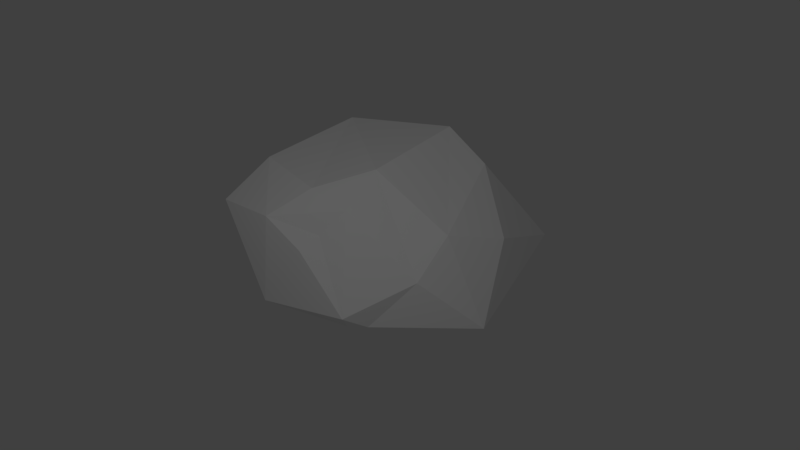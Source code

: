# Source: steinModell.blend  (saved by Blender 2.78.0; exported with 4.5.12 LTS)
import bpy
from mathutils import Matrix  # noqa: F401  (used for matrix-valued properties, if any)

bpy.ops.wm.read_factory_settings(use_empty=True)
scene = bpy.context.scene
scene.name = 'Scene'

# ---- collections
col_collection_1 = bpy.data.collections.new('Collection 1'); scene.collection.children.link(col_collection_1)

# ---- world
world_world = bpy.data.worlds.new('World'); scene.world = world_world
world_world.color = (0.05088, 0.05088, 0.05088)
world_world.use_sun_shadow = False
world_world.sun_shadow_jitter_overblur = 0.0
world_world.cycles.sampling_method = 'MANUAL'

# ---- cameras
cam_camera = bpy.data.cameras.new('Camera')
cam_camera.clip_end = 100.0
cam_camera.lens = 35.0
cam_camera.sensor_width = 32.0
cam_camera.sensor_height = 18.0
cam_camera.ortho_scale = 7.314
cam_camera.dof.focus_distance = 0.0
cam_camera.dof.aperture_fstop = 128.0

# ---- lights
light_lamp = bpy.data.lights.new('Lamp', 'POINT')
light_lamp.transmission_factor = 0.0
light_lamp.cutoff_distance = 30.0
light_lamp.energy = 100.0
light_lamp.shadow_buffer_clip_start = 1.001
light_lamp.shadow_soft_size = 0.1
light_lamp.shadow_maximum_resolution = 0.006
light_lamp.use_absolute_resolution = True

# ---- meshes
me_plane = bpy.data.meshes.new('Plane')
me_plane.from_pydata([(-0.08953, 0.06455, -0.3486), (-0.9641, -0.06444, 0.07992), (-0.4765, -0.896, 0.6991), (-0.06813, -1.415, 0.1375), (0.892, -0.9586, 0.1375), (0.892, 0.04401, 0.1375), (0.892, 1.041, 0.1375), (-0.2903, 1.33, 0.1375), (-0.7699, 0.9776, 0.1375), (0.1658, 1.664, 0.1375), (-1.071, -0.1421, 1.697), (-0.6371, -0.9945, 1.956), (-0.1829, -1.511, 1.923), (0.9354, -1.146, 1.677), (1.162, 0.1246, 2.069), (1.159, 1.321, 1.984), (-0.5276, 1.33, 1.96), (-0.9231, 0.9597, 1.913), (1.158, -0.0912, 2.065), (0.683, 0.6887, 2.312), (-0.2777, -0.4082, 2.312), (-0.04388, -0.02534, 2.392), (0.2002, 1.918, 1.491), (0.2055, 1.0, 2.312), (-0.4598, 0.2669, 2.309), (1.069, -0.1033, 2.247), (0.2041, -0.3341, 2.309), (0.007476, -0.9028, 2.312), (0.3661, -0.5422, 2.312), (0.2356, 1.533, 2.05)], [], [(17, 16, 7), (13, 18, 25), (14, 15, 19), (24, 20, 21), (6, 9, 22), (5, 6, 14), (2, 12, 11), (5, 14, 18), (3, 4, 12), (4, 5, 18), (1, 2, 11), (8, 1, 17), (7, 8, 17), (9, 7, 22), (0, 9, 6), (0, 7, 9), (0, 8, 7), (0, 1, 8), (0, 2, 1), (0, 5, 4), (0, 4, 3), (0, 3, 2), (0, 6, 5), (11, 27, 21, 20), (15, 29, 23), (21, 26, 28, 25), (19, 24, 21), (23, 29, 16), (23, 19, 15), (21, 27, 26), (18, 14, 25), (10, 11, 20), (24, 17, 10), (25, 28, 13), (25, 19, 21), (19, 25, 14), (26, 27, 13, 28), (27, 11, 12), (13, 27, 12), (23, 24, 19), (24, 23, 17), (16, 17, 23), (20, 24, 10), (22, 7, 16), (22, 15, 6), (14, 6, 15), (18, 13, 4), (11, 10, 1), (17, 1, 10), (12, 2, 3), (12, 4, 13), (16, 29, 22), (29, 15, 22)])
me_plane.use_remesh_preserve_volume = False
me_plane.use_remesh_preserve_attributes = False
me_plane.use_mirror_vertex_groups = False
me_plane.update()

# ---- objects
ob_plane = bpy.data.objects.new('Plane', me_plane)
ob_lamp = bpy.data.objects.new('Lamp', light_lamp)
ob_camera = bpy.data.objects.new('Camera', cam_camera)

# ---- transforms, parenting, visibility, modifiers, constraints
ob_plane.location = (0.0, -0.03969, 1.194)
ob_plane.rotation_euler = (0.2032, 1.571, 0.0)
ob_plane.lineart.crease_threshold = 0.0
ob_lamp.location = (7.479, -1.498, 1.638)
ob_lamp.rotation_euler = (0.6503, 0.05522, 1.866)
ob_lamp.lock_rotations_4d = False
ob_lamp.empty_display_type = 'ARROWS'
ob_lamp.color = (0.0, 0.0, 0.0, 0.0)
ob_lamp.lineart.crease_threshold = 0.0
ob_camera.location = (11.14, 0.0, 1.092)
ob_camera.rotation_euler = (1.571, 0.0, 1.571)
ob_camera.lock_rotations_4d = False
ob_camera.empty_display_type = 'ARROWS'
ob_camera.color = (0.0, 0.0, 0.0, 0.0)
ob_camera.display_type = 'WIRE'
ob_camera.lineart.crease_threshold = 0.0

# ---- collection membership
col_collection_1.objects.link(ob_plane)
col_collection_1.objects.link(ob_lamp)
col_collection_1.objects.link(ob_camera)

# ---- scene / render settings (as saved in the file)
scene.camera = ob_camera
scene.frame_start = 1; scene.frame_end = 250; scene.frame_set(0)
scene.render.engine = 'BLENDER_EEVEE_NEXT'
scene.render.resolution_percentage = 50
scene.render.dither_intensity = 0.0
scene.cycles.use_denoising = False
scene.cycles.samples = 128
scene.cycles.sampling_pattern = 'TABULATED_SOBOL'
scene.cycles.light_sampling_threshold = 0.0
scene.cycles.use_adaptive_sampling = False
scene.cycles.use_light_tree = False
scene.cycles.blur_glossy = 0.0
scene.cycles.sample_clamp_indirect = 0.0
scene.view_settings.view_transform = 'Standard'
bpy.context.view_layer.update()
